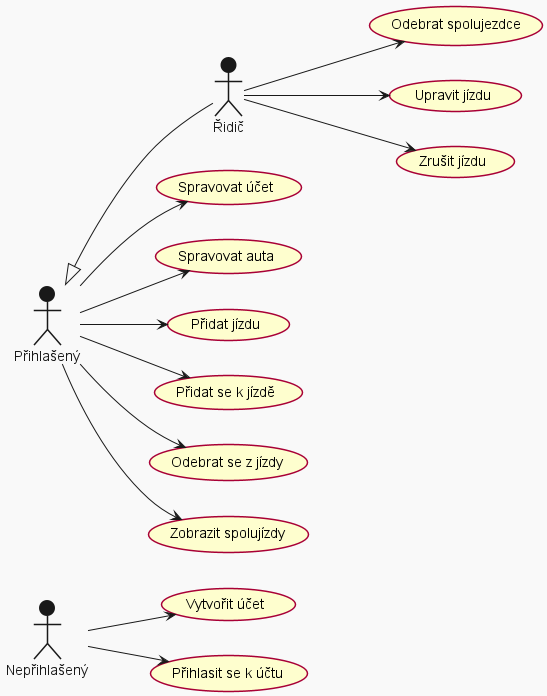

The diagram above was rendered by PlantUML. Its source (embedded in the PNG):
@startuml usecase
!theme mars

left to right direction
actor Nepřihlašený as guest
actor Přihlašený as user
actor Řidič as driver
user <|-- driver

guest --> (Vytvořit účet)
guest --> (Přihlasit se k účtu)

user --> (Spravovat účet)
user --> (Spravovat auta)
user --> (Přidat jízdu)
user --> (Přidat se k jízdě)
user --> (Odebrat se z jízdy)
user --> (Zobrazit spolujízdy)

driver --> (Odebrat spolujezdce)
driver --> (Upravit jízdu)
driver --> (Zrušit jízdu)
@enduml